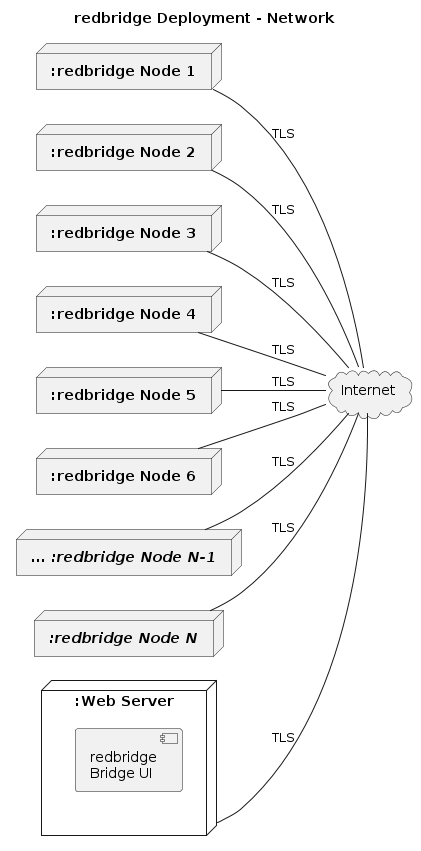

The diagram above was rendered by PlantUML. Its source (embedded in the PNG):
@startuml
left to right direction
title redbridge Deployment - Network
Node ":Web Server" as WS {

    [redbridge\nBridge UI]
}

Cloud Internet as I

Node "<b>:redbridge Node 1" as ZN1
Node "<b>:redbridge Node 2" as ZN2
Node "<b>:redbridge Node 3" as ZN3
Node "<b>:redbridge Node 4" as ZN4
Node "<b>:redbridge Node 5" as ZN5
Node "<b>:redbridge Node 6" as ZN6
Node "<b><i>... :redbridge Node N-1" as ZN7
Node "<b><i>:redbridge Node N" as ZNX

ZN1 -- I : TLS
ZN2 -- I : TLS
ZN3 -- I : TLS
ZN4 -- I : TLS
ZN5 -- I : TLS
ZN6 -- I : TLS
ZN7 -- I : TLS
ZNX -- I : TLS
WS -- I : TLS
@enduml